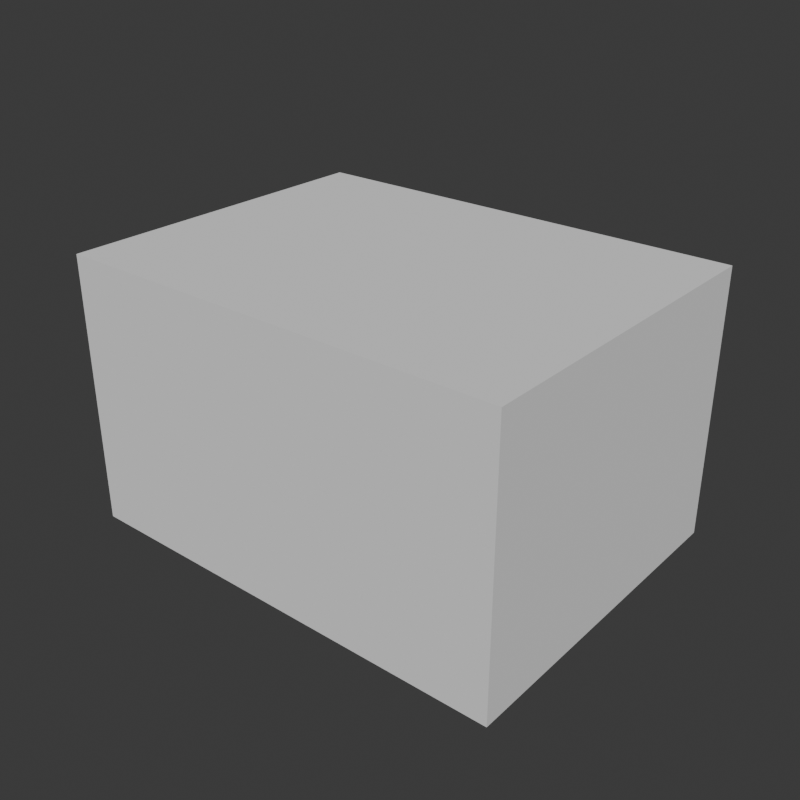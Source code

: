 # Source: variant.blend  (saved by Blender 5.2.45; exported with 4.5.12 LTS)
import bpy
from mathutils import Matrix  # noqa: F401  (used for matrix-valued properties, if any)

bpy.ops.wm.read_factory_settings(use_empty=True)
scene = bpy.context.scene
scene.name = 'Scene'

# ---- world
world_world = bpy.data.worlds.new('World'); scene.world = world_world
world_world.use_nodes = True; world_world.node_tree.nodes.clear()
_N = world_world.node_tree.nodes; _L = world_world.node_tree.links
n0 = _N.new('ShaderNodeOutputWorld'); n0.name = 'World Output'; n0.location = (200, 100)
n1 = _N.new('ShaderNodeBackground'); n1.name = 'Background'; n1.location = (-200, 100)
n1.inputs[0].default_value = (0.05088, 0.05088, 0.05088, 1.0)
_L.new(n1.outputs[0], n0.inputs[0])
n0.is_active_output = True
world_world.color = (0.05088, 0.05088, 0.05088)
world_world.sun_shadow_jitter_overblur = 0.0

# ---- meshes
me_walls_base_mesh = bpy.data.meshes.new('walls_base_mesh')
me_walls_base_mesh.from_pydata([(-2.0, -1.5, -1.2), (-2.0, -1.5, -1.2), (-2.0, -1.5, -1.2), (-2.0, -1.5, 1.2), (-2.0, -1.5, 1.2), (-2.0, -1.5, 1.2), (-2.0, 1.5, -1.2), (-2.0, 1.5, -1.2), (-2.0, 1.5, -1.2), (-2.0, 1.5, 1.2), (-2.0, 1.5, 1.2), (-2.0, 1.5, 1.2), (2.0, -1.5, -1.2), (2.0, -1.5, -1.2), (2.0, -1.5, -1.2), (2.0, -1.5, 1.2), (2.0, -1.5, 1.2), (2.0, -1.5, 1.2), (2.0, 1.5, -1.2), (2.0, 1.5, -1.2), (2.0, 1.5, -1.2), (2.0, 1.5, 1.2), (2.0, 1.5, 1.2), (2.0, 1.5, 1.2)], [], [(2, 5, 11), (2, 11, 8), (6, 9, 21), (6, 21, 18), (20, 23, 17), (20, 17, 14), (12, 15, 3), (12, 3, 0), (7, 19, 13), (7, 13, 1), (22, 10, 4), (22, 4, 16)])
_uv = me_walls_base_mesh.uv_layers.new(name='UVMap')
_uv.uv.foreach_set('vector', [0.375, 0.0, 0.625, 0.0, 0.625, 0.25, 0.375, 0.0, 0.625, 0.25, 0.375, 0.25, 0.375, 0.25, 0.625, 0.25, 0.625, 0.5, 0.375, 0.25, 0.625, 0.5, 0.375, 0.5, 0.375, 0.5, 0.625, 0.5, 0.625, 0.75, 0.375, 0.5, 0.625, 0.75, 0.375, 0.75, 0.375, 0.75, 0.625, 0.75, 0.625, 1.0, 0.375, 0.75, 0.625, 1.0, 0.375, 1.0, 0.125, 0.5, 0.375, 0.5, 0.375, 0.75, 0.125, 0.5, 0.375, 0.75, 0.125, 0.75, 0.625, 0.5, 0.875, 0.5, 0.875, 0.75, 0.625, 0.5, 0.875, 0.75, 0.625, 0.75])
me_walls_base_mesh.update()
me_walls_base_mesh.normals_split_custom_set([tuple(v) for v in zip(*[iter([-1.0, 0.0, 0.0, -1.0, 0.0, 0.0, -1.0, 0.0, 0.0, -1.0, 0.0, 0.0, -1.0, 0.0, 0.0, -1.0, 0.0, 0.0, 0.0, 1.0, 0.0, 0.0, 1.0, 0.0, 0.0, 1.0, 0.0, 0.0, 1.0, 0.0, 0.0, 1.0, 0.0, 0.0, 1.0, 0.0, 1.0, 0.0, 0.0, 1.0, 0.0, 0.0, 1.0, 0.0, 0.0, 1.0, 0.0, 0.0, 1.0, 0.0, 0.0, 1.0, 0.0, 0.0, 0.0, -1.0, 0.0, 0.0, -1.0, 0.0, 0.0, -1.0, 0.0, 0.0, -1.0, 0.0, 0.0, -1.0, 0.0, 0.0, -1.0, 0.0, 0.0, 0.0, -1.0, 0.0, 0.0, -1.0, 0.0, 0.0, -1.0, 0.0, 0.0, -1.0, 0.0, 0.0, -1.0, 0.0, 0.0, -1.0, 0.0, 0.0, 1.0, 0.0, 0.0, 1.0, 0.0, 0.0, 1.0, 0.0, 0.0, 1.0, 0.0, 0.0, 1.0, 0.0, 0.0, 1.0])] * 3)])

# ---- objects
ob_walls_base = bpy.data.objects.new('walls_base', me_walls_base_mesh)

# ---- transforms, parenting, visibility, modifiers, constraints
ob_walls_base.location = (0.0, 0.0, 1.2)
ob_walls_base.rotation_mode = 'QUATERNION'
ob_walls_base.rotation_quaternion = (1.0, 0.0, 0.0, 0.0)

# ---- collection membership
scene.collection.objects.link(ob_walls_base)

# ---- scene / render settings (as saved in the file)
scene.frame_start = 1; scene.frame_end = 250; scene.frame_set(1)
scene.render.engine = 'BLENDER_WORKBENCH'
scene.render.resolution_x = 512
scene.render.resolution_y = 512
scene.render.bake_bias = 0.0
scene.render.bake_samples = 0
scene.render.compositor_device = 'GPU'
scene.eevee.use_volume_custom_range = False
scene.eevee.fast_gi_thickness_near = 0.1
scene.eevee.fast_gi_thickness_far = 0.0
scene.eevee.ray_tracing_options.screen_trace_thickness = 0.1
bpy.context.view_layer.update()

# ---- added for rendering (the .blend has no active camera and no usable light): camera, sun
cam_auto = bpy.data.cameras.new('AutoCamera')
cam_auto.lens = 50.0
cam_auto.sensor_width = 36.0
cam_auto.clip_end = 1000.0
ob_auto_camera = bpy.data.objects.new('AutoCamera', cam_auto)
scene.collection.objects.link(ob_auto_camera)
ob_auto_camera.location = (5.13145, -6.15774, 5.30516)
ob_auto_camera.rotation_euler = (1.09748, -7.21219e-08, 0.694738)
scene.camera = ob_auto_camera
light_auto_sun = bpy.data.lights.new('AutoSun', 'SUN')
light_auto_sun.energy = 3.0
light_auto_sun.angle = 0.0523599
ob_auto_sun = bpy.data.objects.new('AutoSun', light_auto_sun)
scene.collection.objects.link(ob_auto_sun)
ob_auto_sun.rotation_euler = (0.872665, 0.174533, 0.523599)
bpy.context.view_layer.update()
